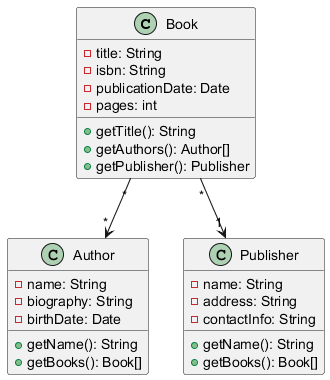

The diagram above was rendered by PlantUML. Its source (embedded in the PNG):
@startuml
class Book {
    - title: String
    - isbn: String
    - publicationDate: Date
    - pages: int
    + getTitle(): String
    + getAuthors(): Author[]
    + getPublisher(): Publisher
}

class Author {
    - name: String
    - biography: String
    - birthDate: Date
    + getName(): String
    + getBooks(): Book[]
}

class Publisher {
    - name: String
    - address: String
    - contactInfo: String
    + getName(): String
    + getBooks(): Book[]
}

Book "*" --> "*" Author
Book "*" --> "1" Publisher
@enduml